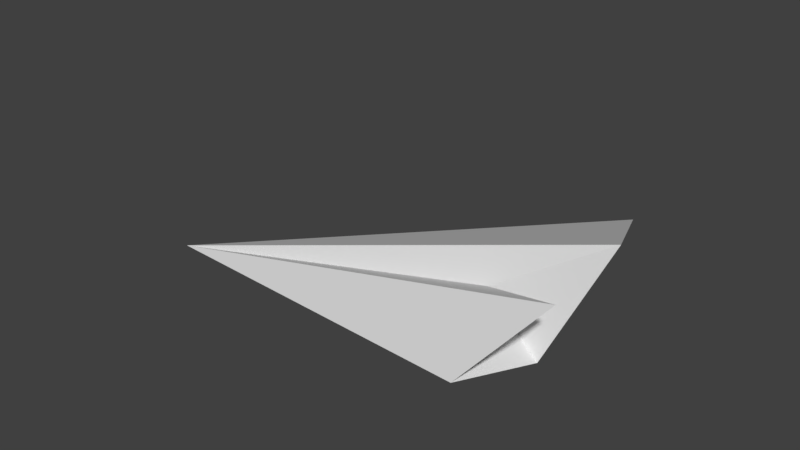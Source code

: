 # Source: tp2_plane_alone.blend  (saved by Blender 2.78.0; exported with 4.5.12 LTS)
import bpy
from mathutils import Matrix  # noqa: F401  (used for matrix-valued properties, if any)

bpy.ops.wm.read_factory_settings(use_empty=True)
scene = bpy.context.scene
scene.name = 'Scene'

# ---- collections
col_collection_1 = bpy.data.collections.new('Collection 1'); scene.collection.children.link(col_collection_1)

# ---- materials (node trees are filled in below, after node groups)
mat_material = bpy.data.materials.new('Material')
mat_material.alpha_threshold = 0.0
mat_material.use_transparent_shadow = False
mat_material.roughness = 0.5
mat_material.line_color = (0.0, 0.0, 0.0, 1.0)

# ---- material node trees

# ---- world
world_world = bpy.data.worlds.new('World'); scene.world = world_world
world_world.color = (0.05088, 0.05088, 0.05088)
world_world.use_sun_shadow = False
world_world.sun_shadow_jitter_overblur = 0.0
world_world.cycles.sampling_method = 'MANUAL'

# ---- meshes
me_cube_001 = bpy.data.meshes.new('Cube.001')
me_cube_001.from_pydata([(0.987, 3.078, 0.01837), (0.9717, -5.364e-07, 0.4465)], [(0, 1)], [])
me_cube_001.materials.append(mat_material)
me_cube_001.use_remesh_preserve_volume = False
me_cube_001.use_remesh_preserve_attributes = False
me_cube_001.use_mirror_vertex_groups = False
me_cube_001.update()
me_cube = bpy.data.meshes.new('Cube')
me_cube.from_pydata([(2.197, -0.6768, 1.01), (1.462, -1.237, 0.134), (0.9717, -5.364e-07, 0.4465), (1.627, 0.0111, -0.222), (2.32, 0.223, 1.295), (-4.227, 0.2931, -0.9843), (0.987, 3.078, 0.01837)], [], [(3, 2, 1), (1, 5, 3), (0, 2, 5), (1, 2, 0), (0, 5, 1), (6, 3, 5), (4, 5, 2), (6, 4, 2, 3), (4, 6, 5)])
me_cube.materials.append(mat_material)
me_cube.use_remesh_preserve_volume = False
me_cube.use_remesh_preserve_attributes = False
me_cube.use_mirror_vertex_groups = False
me_cube.update()

# ---- objects
ob_cube_001 = bpy.data.objects.new('Cube.001', me_cube_001)
ob_cube = bpy.data.objects.new('Cube', me_cube)

# ---- transforms, parenting, visibility, modifiers, constraints
ob_cube_001.location = (0.0, 0.0, 0.0)
ob_cube_001.lock_rotations_4d = False
ob_cube_001.empty_display_type = 'ARROWS'
ob_cube_001.lineart.crease_threshold = 0.0
ob_cube.location = (0.0, 0.0, 0.0)
ob_cube.lock_rotations_4d = False
ob_cube.empty_display_type = 'ARROWS'
ob_cube.lineart.crease_threshold = 0.0

# ---- collection membership
col_collection_1.objects.link(ob_cube_001)
col_collection_1.objects.link(ob_cube)

# ---- scene / render settings (as saved in the file)
scene.frame_start = 1; scene.frame_end = 250; scene.frame_set(1)
scene.render.engine = 'BLENDER_EEVEE_NEXT'
scene.render.resolution_percentage = 50
scene.render.dither_intensity = 0.0
scene.cycles.use_denoising = False
scene.cycles.samples = 128
scene.cycles.sampling_pattern = 'TABULATED_SOBOL'
scene.cycles.light_sampling_threshold = 0.0
scene.cycles.use_adaptive_sampling = False
scene.cycles.use_light_tree = False
scene.cycles.blur_glossy = 0.0
scene.cycles.sample_clamp_indirect = 0.0
scene.view_settings.view_transform = 'Standard'
bpy.context.view_layer.update()

# ---- added for rendering (the .blend has no active camera and no usable light): camera, sun
cam_auto = bpy.data.cameras.new('AutoCamera')
cam_auto.lens = 50.0
cam_auto.sensor_width = 36.0
cam_auto.clip_end = 1000.0
ob_auto_camera = bpy.data.objects.new('AutoCamera', cam_auto)
scene.collection.objects.link(ob_auto_camera)
ob_auto_camera.location = (6.60113, -8.14584, 6.19948)
ob_auto_camera.rotation_euler = (1.09748, -7.21219e-08, 0.694738)
scene.camera = ob_auto_camera
light_auto_sun = bpy.data.lights.new('AutoSun', 'SUN')
light_auto_sun.energy = 3.0
light_auto_sun.angle = 0.0523599
ob_auto_sun = bpy.data.objects.new('AutoSun', light_auto_sun)
scene.collection.objects.link(ob_auto_sun)
ob_auto_sun.rotation_euler = (0.872665, 0.174533, 0.523599)
bpy.context.view_layer.update()
